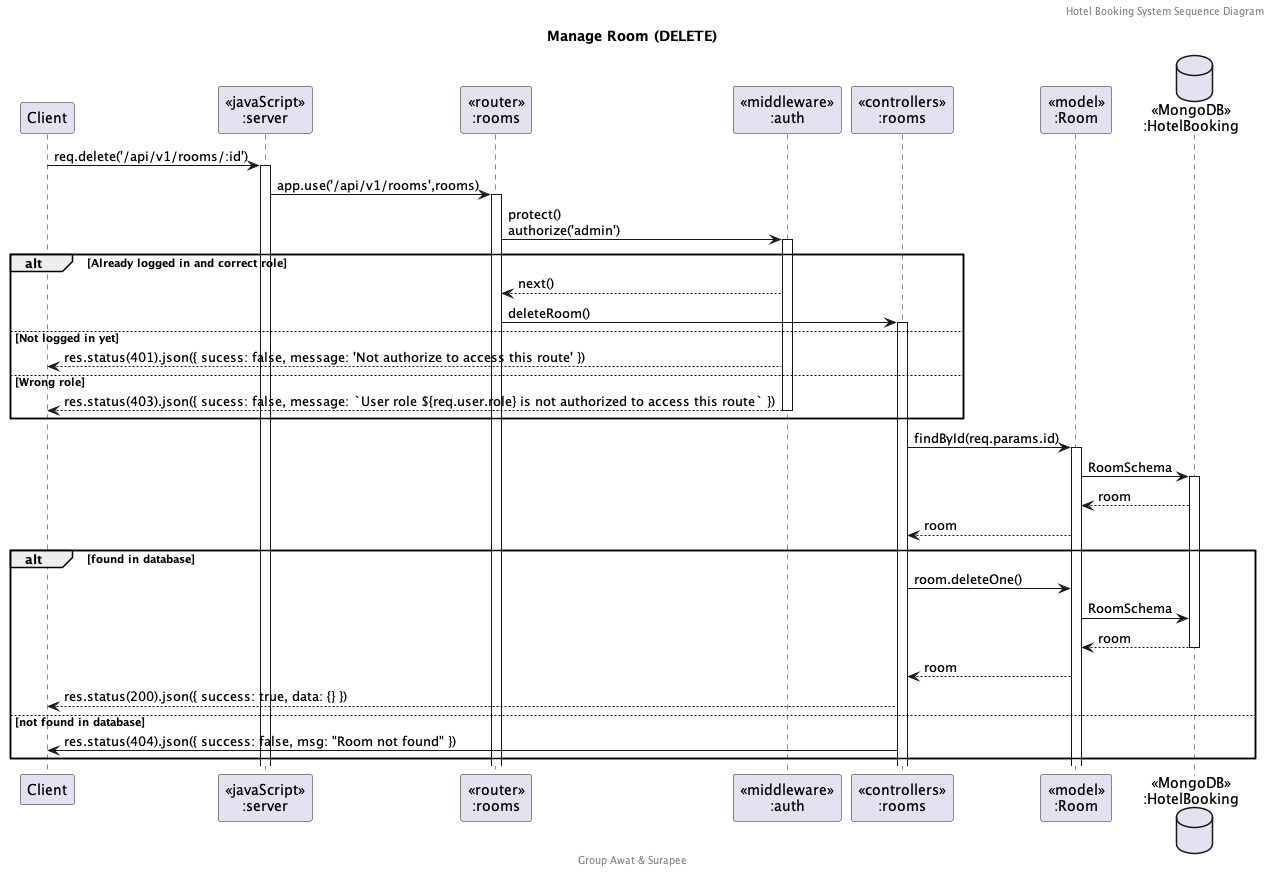

The diagram above was rendered by PlantUML. Its source (embedded in the PNG):
@startuml Manage Room (DELETE)

header Hotel Booking System Sequence Diagram
footer Group Awat & Surapee
title "Manage Room (DELETE)"

participant "Client" as client
participant "<<javaScript>>\n:server" as server
participant "<<router>>\n:rooms" as routerRoom
participant "<<middleware>>\n:auth" as middleware
participant "<<controllers>>\n:rooms" as controllersRooms
participant "<<model>>\n:Room" as modelRoom
database "<<MongoDB>>\n:HotelBooking" as HotelBookingDatabase

client->server ++:req.delete('/api/v1/rooms/:id')
server->routerRoom ++:app.use('/api/v1/rooms',rooms)
routerRoom -> middleware ++:protect()\nauthorize('admin')
alt Already logged in and correct role
    middleware --> routerRoom : next()
    routerRoom -> controllersRooms ++: deleteRoom()
else Not logged in yet
    middleware --> client : res.status(401).json({ sucess: false, message: 'Not authorize to access this route' })
else Wrong role
    middleware --> client --: res.status(403).json({ sucess: false, message: `User role ${req.user.role} is not authorized to access this route` })
end
controllersRooms -> modelRoom ++: findById(req.params.id)
modelRoom -> HotelBookingDatabase ++: RoomSchema
HotelBookingDatabase --> modelRoom : room
controllersRooms <-- modelRoom : room
alt found in database
    controllersRooms -> modelRoom : room.deleteOne()
    modelRoom -> HotelBookingDatabase : RoomSchema
    HotelBookingDatabase --> modelRoom --: room
    controllersRooms <-- modelRoom : room
    controllersRooms-->client : res.status(200).json({ success: true, data: {} })
else not found in database
    controllersRooms -> client : res.status(404).json({ success: false, msg: "Room not found" })
end

@enduml